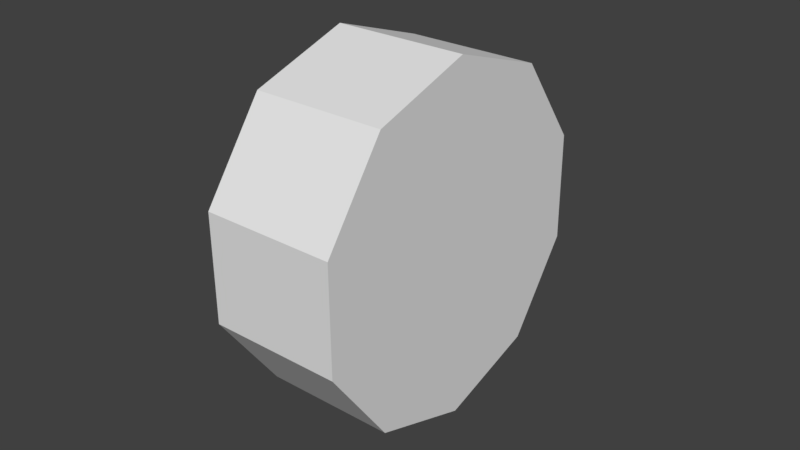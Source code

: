 # Source: dial.blend  (saved by Blender 2.79.0; exported with 4.5.12 LTS)
import bpy
from mathutils import Matrix  # noqa: F401  (used for matrix-valued properties, if any)

bpy.ops.wm.read_factory_settings(use_empty=True)
scene = bpy.context.scene
scene.name = 'Scene'

# ---- collections
col_collection_1 = bpy.data.collections.new('Collection 1'); scene.collection.children.link(col_collection_1)

# ---- world
world_world = bpy.data.worlds.new('World'); scene.world = world_world
world_world.color = (0.05088, 0.05088, 0.05088)
world_world.use_sun_shadow = False
world_world.sun_shadow_jitter_overblur = 0.0
world_world.cycles.sampling_method = 'MANUAL'

# ---- meshes
me_cylinder_007 = bpy.data.meshes.new('Cylinder.007')
me_cylinder_007.from_pydata([(-2.384e-07, -0.4352, 1.0), (-2.384e-07, -0.4352, -1.0), (0.5128, -0.3521, 1.0), (0.5128, -0.3521, -1.0), (0.8298, -0.1345, 1.0), (0.8298, -0.1345, -1.0), (0.8298, 0.1345, 1.0), (0.8298, 0.1345, -1.0), (0.5128, 0.3521, 1.0), (0.5128, 0.3521, -1.0), (-2.384e-07, 0.4352, 1.0), (-4.768e-07, 0.4352, -1.0), (-0.5128, 0.3521, 1.0), (-0.5128, 0.3521, -1.0), (-0.8298, 0.1345, 1.0), (-0.8298, 0.1345, -1.0), (-0.8298, -0.1345, 1.0), (-0.8298, -0.1345, -1.0), (-0.5128, -0.3521, 1.0), (-0.5128, -0.3521, -1.0)], [], [(0, 1, 3, 2), (2, 3, 5, 4), (4, 5, 7, 6), (6, 7, 9, 8), (8, 9, 11, 10), (10, 11, 13, 12), (12, 13, 15, 14), (14, 15, 17, 16), (3, 1, 19, 17, 15, 13, 11, 9, 7, 5), (16, 17, 19, 18), (18, 19, 1, 0), (0, 2, 4, 6, 8, 10, 12, 14, 16, 18)])
_uv = me_cylinder_007.uv_layers.new(name='UVMap')
_uv.uv.foreach_set('vector', [1.001, 0.4859, 0.7967, 0.4859, 0.7967, 0.004497, 1.001, 0.004496, 0.795, 0.5267, 0.589, 0.5267, 0.589, -0.01324, 0.795, -0.01324, 0.5818, 0.49, 0.3985, 0.49, 0.3985, 0.03125, 0.5818, 0.03125, 0.396, 0.4852, 0.2046, 0.4852, 0.2046, 0.005137, 0.396, 0.005139, 0.2033, 0.4841, -0.01426, 0.4841, -0.01426, 0.006232, 0.2033, 0.006232, 0.9867, 0.9841, 0.7731, 0.9841, 0.7731, 0.5564, 0.9867, 0.5564, 0.7942, 0.9727, 0.5773, 0.9727, 0.5773, 0.5524, 0.7942, 0.5524, 0.6052, 0.9628, 0.3752, 0.9628, 0.3752, 0.5546, 0.6052, 0.5546, 0.0, 0.0, 0.0, 0.0, 0.0, 0.0, 0.0, 0.0, 0.0, 0.0, 0.0, 0.0, 0.0, 0.0, 0.0, 0.0, 0.0, 0.0, 0.0, 0.0, 0.3883, 0.9591, 0.2071, 0.9591, 0.2071, 0.5428, 0.3883, 0.5428, 0.2024, 0.9803, 0.004481, 0.9803, 0.004481, 0.5371, 0.2024, 0.5371, 0.0, 0.0, 0.0, 0.0, 0.0, 0.0, 0.0, 0.0, 0.0, 0.0, 0.0, 0.0, 0.0, 0.0, 0.0, 0.0, 0.0, 0.0, 0.0, 0.0])
me_cylinder_007.use_remesh_preserve_volume = False
me_cylinder_007.use_remesh_preserve_attributes = False
me_cylinder_007.use_mirror_vertex_groups = False
me_cylinder_007.update()

# ---- objects
ob_cylinder_003 = bpy.data.objects.new('Cylinder.003', me_cylinder_007)

# ---- transforms, parenting, visibility, modifiers, constraints
ob_cylinder_003.location = (0.009194, 0.0007119, 0.01031)
ob_cylinder_003.rotation_euler = (1.571, -5.028, 1.571)
ob_cylinder_003.scale = (0.5881, 1.152, 0.194)
ob_cylinder_003.lineart.crease_threshold = 0.0

# ---- collection membership
col_collection_1.objects.link(ob_cylinder_003)

# ---- scene / render settings (as saved in the file)
scene.frame_start = 1; scene.frame_end = 250; scene.frame_set(1)
scene.render.engine = 'BLENDER_EEVEE_NEXT'
scene.render.resolution_percentage = 50
scene.render.dither_intensity = 0.0
scene.cycles.use_denoising = False
scene.cycles.samples = 128
scene.cycles.sampling_pattern = 'TABULATED_SOBOL'
scene.cycles.use_adaptive_sampling = False
scene.cycles.use_light_tree = False
scene.cycles.blur_glossy = 0.0
scene.cycles.sample_clamp_indirect = 0.0
scene.view_settings.view_transform = 'Standard'
bpy.context.view_layer.update()

# ---- added for rendering (the .blend has no active camera and no usable light): camera, sun
cam_auto = bpy.data.cameras.new('AutoCamera')
cam_auto.lens = 50.0
cam_auto.sensor_width = 36.0
cam_auto.clip_end = 1000.0
ob_auto_camera = bpy.data.objects.new('AutoCamera', cam_auto)
scene.collection.objects.link(ob_auto_camera)
ob_auto_camera.location = (1.68018, -2.00447, 1.3471)
ob_auto_camera.rotation_euler = (1.09748, -7.21219e-08, 0.694738)
scene.camera = ob_auto_camera
light_auto_sun = bpy.data.lights.new('AutoSun', 'SUN')
light_auto_sun.energy = 3.0
light_auto_sun.angle = 0.0523599
ob_auto_sun = bpy.data.objects.new('AutoSun', light_auto_sun)
scene.collection.objects.link(ob_auto_sun)
ob_auto_sun.rotation_euler = (0.872665, 0.174533, 0.523599)
bpy.context.view_layer.update()
